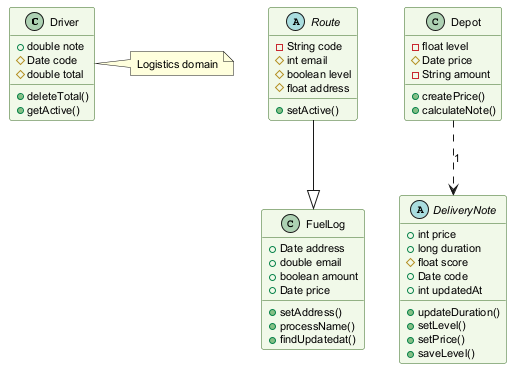

The diagram above was rendered by PlantUML. Its source (embedded in the PNG):
@startuml
skinparam backgroundColor #FFFFFF
skinparam classBackgroundColor #F1F8E9
skinparam classBorderColor #33691E
skinparam defaultFontSize 11
class Driver {
  +double note
  #Date code
  #double total
  +deleteTotal()
  +getActive()
}
class FuelLog {
  +Date address
  +double email
  +boolean amount
  +Date price
  +setAddress()
  +processName()
  +findUpdatedat()
}
class Depot {
  -float level
  #Date price
  -String amount
  +createPrice()
  +calculateNote()
}
abstract class Route {
  -String code
  #int email
  #boolean level
  #float address
  +setActive()
}
abstract class DeliveryNote {
  +int price
  +long duration
  #float score
  +Date code
  +int updatedAt
  +updateDuration()
  +setLevel()
  +setPrice()
  +saveLevel()
}
Depot ..> DeliveryNote : "1"
Route --|> FuelLog
note right of Driver : Logistics domain
@enduml